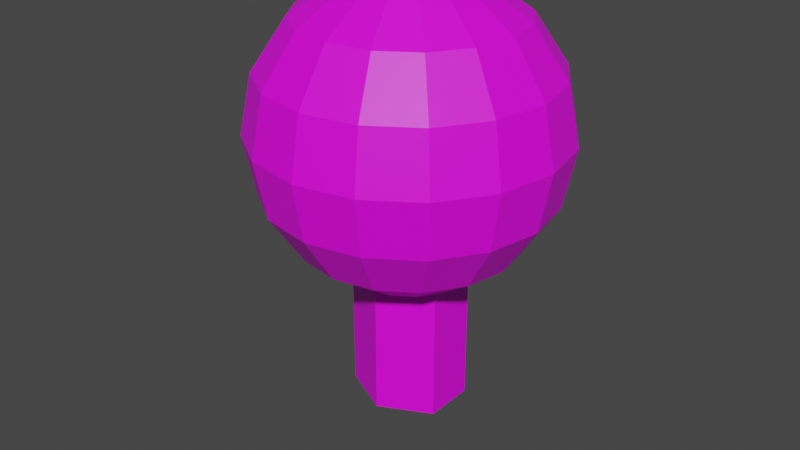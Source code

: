 # Source: the_eye.blend  (saved by Blender 3.0.42; exported with 4.5.12 LTS)
import bpy
from mathutils import Matrix  # noqa: F401  (used for matrix-valued properties, if any)

bpy.ops.wm.read_factory_settings(use_empty=True)
scene = bpy.context.scene
scene.name = 'Scene'

# ---- collections
col_collection = bpy.data.collections.new('Collection'); scene.collection.children.link(col_collection)
col_hidden = bpy.data.collections.new('hidden'); scene.collection.children.link(col_hidden)

# ---- images (referenced by path relative to the original .blend; pixels are not part of the script)
import os
ASSET_DIR = os.environ.get("B2B_ASSET_DIR", "")  # directory of the original .blend (textures are referenced by path, not embedded)
HERE = os.path.dirname(os.path.abspath(__file__))  # packed textures are extracted next to this script under _unpacked/

def load_image(name, relpath, width, height, colorspace="sRGB"):
    """Load a texture the original file referenced (path relative to the .blend, or extracted next to this script)."""
    p = next((c for c in (os.path.join(HERE, relpath), os.path.join(ASSET_DIR, relpath)) if relpath and os.path.exists(c)), "")
    if p:
        img = bpy.data.images.load(p, check_existing=True)
        img.name = name
    else:  # same state as the original file: an image datablock whose file is absent (Cycles renders it pink)
        img = bpy.data.images.new(name, width, height)
        img.source = "FILE"
        img.filepath = "//" + (relpath or name)
    img.colorspace_settings.name = colorspace
    return img
img_mat_stone_black_01_256x256_png = load_image('Mat_Stone_Black_01-256x256.png', 'Mat_Stone_Black_01-256x256.png', 1024, 1024, 'sRGB')
img_mat_marble_white_02_256x256_png = load_image('Mat_Marble_White_02-256x256.png', 'Mat_Marble_White_02-256x256.png', 1024, 1024, 'sRGB')
img_mat_stone_gray_01_256x256_png = load_image('Mat_Stone_Gray_01-256x256.png', 'Mat_Stone_Gray_01-256x256.png', 1024, 1024, 'sRGB')
img_212_jpg = load_image('212.jpg', '212.jpg', 1024, 1024, 'sRGB')
img_221_jpg = load_image('221.jpg', '221.jpg', 1024, 1024, 'sRGB')

# ---- materials (node trees are filled in below, after node groups)
mat_stem = bpy.data.materials.new('stem')
mat_stem.use_transparent_shadow = False
mat_eye_outside = bpy.data.materials.new('eye_outside')
mat_eye_outside.use_transparent_shadow = False
mat_eye_inside = bpy.data.materials.new('eye_inside')
mat_eye_inside.use_transparent_shadow = False
mat_eye_floor = bpy.data.materials.new('eye_floor')
mat_eye_floor.use_transparent_shadow = False
mat_stem_inside = bpy.data.materials.new('stem_inside')
mat_stem_inside.use_transparent_shadow = False

# ---- material node trees
mat_stem.use_nodes = True; mat_stem.node_tree.nodes.clear()
_N = mat_stem.node_tree.nodes; _L = mat_stem.node_tree.links
n0 = _N.new('ShaderNodeBsdfPrincipled'); n0.name = 'Principled BSDF'; n0.location = (10, 300)
n0.distribution = 'GGX'
n0.subsurface_method = 'RANDOM_WALK_SKIN'
n0.inputs[3].default_value = 1.45
n0.inputs[27].default_value = (0.0, 0.0, 0.0, 1.0)
n0.inputs[28].default_value = 1.0
n1 = _N.new('ShaderNodeOutputMaterial'); n1.name = 'Material Output'; n1.location = (300, 300)
n2 = _N.new('ShaderNodeTexImage'); n2.name = 'Image Texture'; n2.location = (-643, 176)
n2.image = img_mat_stone_black_01_256x256_png
_L.new(n0.outputs[0], n1.inputs[0])
_L.new(n2.outputs[0], n0.inputs[0])
n1.is_active_output = True
mat_eye_outside.use_nodes = True; mat_eye_outside.node_tree.nodes.clear()
_N = mat_eye_outside.node_tree.nodes; _L = mat_eye_outside.node_tree.links
n0 = _N.new('ShaderNodeBsdfPrincipled'); n0.name = 'Principled BSDF'; n0.location = (10, 300)
n0.distribution = 'GGX'
n0.subsurface_method = 'RANDOM_WALK_SKIN'
n0.inputs[3].default_value = 1.45
n0.inputs[27].default_value = (0.0, 0.0, 0.0, 1.0)
n0.inputs[28].default_value = 1.0
n1 = _N.new('ShaderNodeOutputMaterial'); n1.name = 'Material Output'; n1.location = (300, 300)
n2 = _N.new('ShaderNodeTexImage'); n2.name = 'Image Texture'; n2.location = (-322, 307)
n2.image = img_mat_marble_white_02_256x256_png
_L.new(n0.outputs[0], n1.inputs[0])
_L.new(n2.outputs[0], n0.inputs[0])
n1.is_active_output = True
mat_eye_inside.use_nodes = True; mat_eye_inside.node_tree.nodes.clear()
_N = mat_eye_inside.node_tree.nodes; _L = mat_eye_inside.node_tree.links
n0 = _N.new('ShaderNodeBsdfPrincipled'); n0.name = 'Principled BSDF'; n0.location = (10, 300)
n0.distribution = 'GGX'
n0.subsurface_method = 'RANDOM_WALK_SKIN'
n0.inputs[3].default_value = 1.45
n0.inputs[27].default_value = (0.0, 0.0, 0.0, 1.0)
n0.inputs[28].default_value = 1.0
n1 = _N.new('ShaderNodeOutputMaterial'); n1.name = 'Material Output'; n1.location = (300, 300)
n2 = _N.new('ShaderNodeTexImage'); n2.name = 'Image Texture'; n2.location = (-395, 307)
n2.image = img_mat_stone_gray_01_256x256_png
_L.new(n0.outputs[0], n1.inputs[0])
_L.new(n2.outputs[0], n0.inputs[0])
n1.is_active_output = True
mat_eye_floor.use_nodes = True; mat_eye_floor.node_tree.nodes.clear()
_N = mat_eye_floor.node_tree.nodes; _L = mat_eye_floor.node_tree.links
n0 = _N.new('ShaderNodeBsdfPrincipled'); n0.name = 'Principled BSDF'; n0.location = (10, 300)
n0.distribution = 'GGX'
n0.subsurface_method = 'RANDOM_WALK_SKIN'
n0.inputs[3].default_value = 1.45
n0.inputs[27].default_value = (0.0, 0.0, 0.0, 1.0)
n0.inputs[28].default_value = 1.0
n1 = _N.new('ShaderNodeOutputMaterial'); n1.name = 'Material Output'; n1.location = (300, 300)
n2 = _N.new('ShaderNodeTexImage'); n2.name = 'Image Texture'; n2.location = (-611, 363)
n2.image = img_212_jpg
_L.new(n0.outputs[0], n1.inputs[0])
_L.new(n2.outputs[0], n0.inputs[0])
n1.is_active_output = True
mat_stem_inside.use_nodes = True; mat_stem_inside.node_tree.nodes.clear()
_N = mat_stem_inside.node_tree.nodes; _L = mat_stem_inside.node_tree.links
n0 = _N.new('ShaderNodeBsdfPrincipled'); n0.name = 'Principled BSDF'; n0.location = (10, 300)
n0.distribution = 'GGX'
n0.subsurface_method = 'RANDOM_WALK_SKIN'
n0.inputs[3].default_value = 1.45
n0.inputs[27].default_value = (0.0, 0.0, 0.0, 1.0)
n0.inputs[28].default_value = 1.0
n1 = _N.new('ShaderNodeOutputMaterial'); n1.name = 'Material Output'; n1.location = (300, 300)
n2 = _N.new('ShaderNodeTexImage'); n2.name = 'Image Texture'; n2.location = (-692, 422)
n2.image = img_221_jpg
_L.new(n0.outputs[0], n1.inputs[0])
_L.new(n2.outputs[0], n0.inputs[0])
n1.is_active_output = True

# ---- world
world_world = bpy.data.worlds.new('World'); scene.world = world_world
world_world.use_nodes = True; world_world.node_tree.nodes.clear()
_N = world_world.node_tree.nodes; _L = world_world.node_tree.links
n0 = _N.new('ShaderNodeOutputWorld'); n0.name = 'World Output'; n0.location = (300, 300)
n1 = _N.new('ShaderNodeBackground'); n1.name = 'Background'; n1.location = (10, 300)
n1.inputs[0].default_value = (0.05088, 0.05088, 0.05088, 1.0)
_L.new(n1.outputs[0], n0.inputs[0])
n0.is_active_output = True
world_world.color = (0.05088, 0.05088, 0.05088)
world_world.use_sun_shadow = False
world_world.sun_shadow_jitter_overblur = 0.0

# ---- meshes
me_sphere = bpy.data.meshes.new('Sphere')
me_sphere.from_pydata([(0.0, 0.3333, -1.816), (0.0, 0.7071, 0.7071), (0.0, 0.3827, -0.9239), (0.3333, 0.1667, -1.816), (0.1464, 0.3536, 0.9239), (0.2706, 0.6533, 0.7071), (0.2706, 0.6533, -0.7071), (0.3333, -0.1667, -1.816), (0.1464, 0.3536, -0.9239), (-3.365e-08, -0.3333, -1.816), (0.2706, 0.2706, 0.9239), (0.5, 0.5, 0.7071), (-0.3333, -0.1667, -1.816), (0.6533, 0.6533, 0.3827), (0.7071, 0.7071, -4.371e-08), (-0.3333, 0.1667, -1.816), (0.6533, 0.6533, -0.3827), (0.5, 0.5, -0.7071), (0.2706, 0.2706, -0.9239), (0.3536, 0.1464, 0.9239), (0.6533, 0.2706, 0.7071), (0.8536, 0.3536, 0.3827), (0.9239, 0.3827, -4.371e-08), (0.8536, 0.3536, -0.3827), (0.6533, 0.2706, -0.7071), (0.3536, 0.1464, -0.9239), (0.3827, -9.606e-08, 0.9239), (0.7071, -1.855e-07, 0.7071), (0.9239, -2.153e-07, 0.3827), (1.0, -2.451e-07, -4.371e-08), (0.9239, -2.153e-07, -0.3827), (0.7071, -1.855e-07, -0.7071), (0.3827, -1.259e-07, -0.9239), (0.3536, -0.1464, 0.9239), (0.6533, -0.2706, 0.7071), (0.8536, -0.3536, 0.3827), (0.9239, -0.3827, -4.371e-08), (0.8536, -0.3536, -0.3827), (0.6533, -0.2706, -0.7071), (0.3536, -0.1464, -0.9239), (0.2706, -0.2706, 0.9239), (0.5, -0.5, 0.7071), (0.6533, -0.6533, 0.3827), (0.7071, -0.7071, -4.371e-08), (0.6533, -0.6533, -0.3827), (0.5, -0.5, -0.7071), (0.2706, -0.2706, -0.9239), (0.1464, -0.3536, 0.9239), (0.2706, -0.6533, 0.7071), (0.3536, -0.8536, 0.3827), (0.3827, -0.9239, -4.371e-08), (0.3536, -0.8536, -0.3827), (0.2706, -0.6533, -0.7071), (0.1464, -0.3536, -0.9239), (-3.553e-14, -1.748e-07, 1.0), (-7.085e-08, -0.3827, 0.9239), (-8.575e-08, -0.7071, 0.7071), (-2.646e-07, -0.9239, 0.3827), (-2.944e-07, -1.0, -4.371e-08), (-2.646e-07, -0.9239, -0.3827), (-8.575e-08, -0.7071, -0.7071), (-8.575e-08, -0.3827, -0.9239), (-0.1464, -0.3536, 0.9239), (-0.2706, -0.6533, 0.7071), (-0.3536, -0.8536, 0.3827), (-0.3827, -0.9239, -4.371e-08), (-0.3536, -0.8536, -0.3827), (-0.2706, -0.6533, -0.7071), (-0.1464, -0.3536, -0.9239), (-0.2706, -0.2706, 0.9239), (-0.5, -0.5, 0.7071), (-0.6533, -0.6533, 0.3827), (-0.7071, -0.7071, -4.371e-08), (-0.6533, -0.6533, -0.3827), (-0.5, -0.5, -0.7071), (-0.2706, -0.2706, -0.9239), (-0.3536, -0.1464, 0.9239), (-0.6533, -0.2706, 0.7071), (-0.8536, -0.3536, 0.3827), (-0.9239, -0.3827, -4.371e-08), (-0.8536, -0.3536, -0.3827), (-0.6533, -0.2706, -0.7071), (-0.3536, -0.1464, -0.9239), (-0.3827, 5.295e-08, 0.9239), (-0.7071, 8.275e-08, 0.7071), (-0.9239, 2.616e-07, 0.3827), (-1.0, 3.51e-07, -4.371e-08), (-0.9239, 2.616e-07, -0.3827), (-0.7071, 8.275e-08, -0.7071), (-0.3827, 6.785e-08, -0.9239), (-0.3536, 0.1464, 0.9239), (-0.6533, 0.2706, 0.7071), (-0.8536, 0.3536, 0.3827), (-0.9239, 0.3827, -4.371e-08), (-0.8536, 0.3536, -0.3827), (-0.6533, 0.2706, -0.7071), (-0.3536, 0.1464, -0.9239), (-0.2706, 0.2706, 0.9239), (-0.5, 0.5, 0.7071), (-0.6533, 0.6533, 0.3827), (-0.7071, 0.7071, -4.371e-08), (-0.6533, 0.6533, -0.3827), (-0.5, 0.5, -0.7071), (-0.2706, 0.2706, -0.9239), (-0.1464, 0.3536, 0.9239), (-0.2706, 0.6533, 0.7071), (-0.2706, 0.6533, -0.7071), (-0.1464, 0.3536, -0.9239), (2.123e-07, 0.3827, 0.9239), (3.017e-07, 0.7071, -0.7071), (0.0, 0.6352, 0.6376), (0.131, 0.3163, 0.8324), (0.2431, 0.5869, 0.6376), (0.2431, 0.5869, -0.6376), (0.2421, 0.2421, 0.8324), (0.4492, 0.4492, 0.6376), (0.5877, 0.5877, 0.3452), (0.6364, 0.6364, -4.371e-08), (0.5877, 0.5877, -0.3452), (0.4492, 0.4492, -0.6376), (0.3163, 0.131, 0.8324), (0.5869, 0.2431, 0.6376), (0.7679, 0.3181, 0.3452), (0.8315, 0.3444, -4.371e-08), (0.7679, 0.3181, -0.3452), (0.5869, 0.2431, -0.6376), (0.3424, -9.606e-08, 0.8324), (0.6352, -1.855e-07, 0.6376), (0.8312, -2.153e-07, 0.3452), (0.9, -2.451e-07, -4.371e-08), (0.8312, -2.153e-07, -0.3452), (0.6352, -1.855e-07, -0.6376), (0.3163, -0.131, 0.8324), (0.5869, -0.2431, 0.6376), (0.7679, -0.3181, 0.3452), (0.8315, -0.3444, -4.371e-08), (0.7679, -0.3181, -0.3452), (0.5869, -0.2431, -0.6376), (0.2421, -0.2421, 0.8324), (0.4492, -0.4492, 0.6376), (0.5877, -0.5877, 0.3452), (0.6364, -0.6364, -4.371e-08), (0.5877, -0.5877, -0.3452), (0.4492, -0.4492, -0.6376), (0.131, -0.3163, 0.8324), (0.2431, -0.5869, 0.6376), (0.3181, -0.7679, 0.3452), (0.3444, -0.8315, -4.371e-08), (0.3181, -0.7679, -0.3452), (0.2431, -0.5869, -0.6376), (-3.553e-14, -1.748e-07, 0.9), (-7.085e-08, -0.3424, 0.8324), (-8.575e-08, -0.6352, 0.6376), (-2.646e-07, -0.8312, 0.3452), (-2.944e-07, -0.9, -4.371e-08), (-2.646e-07, -0.8312, -0.3452), (-8.575e-08, -0.6352, -0.6376), (-0.131, -0.3163, 0.8324), (-0.2431, -0.5869, 0.6376), (-0.3181, -0.7679, 0.3452), (-0.3444, -0.8315, -4.371e-08), (-0.3181, -0.7679, -0.3452), (-0.2431, -0.5869, -0.6376), (-0.2421, -0.2421, 0.8324), (-0.4492, -0.4492, 0.6376), (-0.5877, -0.5877, 0.3452), (-0.6364, -0.6364, -4.371e-08), (-0.5877, -0.5877, -0.3452), (-0.4492, -0.4492, -0.6376), (-0.3163, -0.131, 0.8324), (-0.5869, -0.2431, 0.6376), (-0.7679, -0.3181, 0.3452), (-0.8315, -0.3444, -4.371e-08), (-0.7679, -0.3181, -0.3452), (-0.5869, -0.2431, -0.6376), (-0.3424, 5.295e-08, 0.8324), (-0.6352, 8.275e-08, 0.6376), (-0.8312, 2.616e-07, 0.3452), (-0.9, 3.51e-07, -4.371e-08), (-0.8312, 2.616e-07, -0.3452), (-0.6352, 8.275e-08, -0.6376), (-0.3163, 0.131, 0.8324), (-0.5869, 0.2431, 0.6376), (-0.7679, 0.3181, 0.3452), (-0.8315, 0.3444, -4.371e-08), (-0.7679, 0.3181, -0.3452), (-0.5869, 0.2431, -0.6376), (-0.2421, 0.2421, 0.8324), (-0.4492, 0.4492, 0.6376), (-0.5877, 0.5877, 0.3452), (-0.6364, 0.6364, -4.371e-08), (-0.5877, 0.5877, -0.3452), (-0.4492, 0.4492, -0.6376), (-0.131, 0.3163, 0.8324), (-0.2431, 0.5869, 0.6376), (-0.2431, 0.5869, -0.6376), (2.123e-07, 0.3424, 0.8324), (3.017e-07, 0.6352, -0.6376), (0.2677, 0.6463, -0.5416), (0.0, 0.7972, 0.5723), (0.464, 0.6704, -0.3452), (0.3285, 0.793, 0.4808), (0.5723, 0.6235, 0.237), (0.237, 0.7501, 0.5723), (0.5723, 0.6793, -4.371e-08), (1.763e-07, 0.7972, -0.5723), (0.464, 0.6704, 0.3452), (0.237, 0.7501, -0.5723), (0.3285, 0.793, -0.4808), (0.5723, 0.6235, -0.237), (0.4266, 0.8047, 0.3827), (0.4266, 0.8047, -0.3827), (-0.464, 0.6704, -0.3452), (-0.5723, 0.6235, -0.237), (-0.5723, 0.6793, -4.371e-08), (0.5723, 0.7416, 0.237), (0.5723, 0.7972, -4.371e-08), (-0.2677, 0.6463, 0.5416), (-0.464, 0.6704, 0.3452), (-0.2677, 0.6463, -0.5416), (0.5723, 0.7416, -0.237), (-0.5723, 0.6235, 0.237), (-0.5723, 0.7416, -0.237), (-0.5723, 0.7972, -4.371e-08), (-0.4266, 0.8047, -0.3827), (0.0, 0.679, 0.5723), (-0.237, 0.6319, 0.5723), (-0.3285, 0.793, 0.4808), (-0.4266, 0.8047, 0.3827), (2.343e-07, 0.679, -0.5723), (-0.3285, 0.793, -0.4808), (-0.237, 0.6319, -0.5723), (-0.5723, 0.7416, 0.237), (0.237, 0.6319, 0.5723), (0.2677, 0.6463, 0.5416), (-0.237, 0.7501, 0.5723), (-0.237, 0.7501, -0.5723), (0.237, 0.6319, -0.5723), (0.0, 0.3333, -0.9337), (0.1144, 0.2761, -0.9405), (0.2222, 0.2222, -0.9375), (0.3333, 0.1667, -0.925), (0.3333, 0.1381, -0.9282), (0.3333, -1.209e-07, -0.9337), (0.3333, -0.1381, -0.9282), (0.3333, -0.1667, -0.925), (0.2222, -0.2222, -0.9375), (0.1144, -0.2761, -0.9405), (-7.47e-08, -0.3333, -0.9337), (-3.365e-08, -0.3333, -0.9337), (-0.1144, -0.2761, -0.9405), (-0.2222, -0.2222, -0.9375), (-0.3333, -0.1667, -0.925), (-0.3333, -0.1381, -0.9282), (-0.3333, 4.783e-08, -0.9337), (-0.3333, 0.1381, -0.9282), (-0.3333, 0.1667, -0.925), (-0.2222, 0.2222, -0.9375), (-0.1144, 0.2761, -0.9405), (-0.2605, 0.1303, -1.816), (-0.2605, -0.1303, -0.6376), (-0.2605, 0.1303, -0.6376), (0.08939, -0.2158, -0.6376), (-2.63e-08, -0.2605, -0.6376), (-0.08939, 0.2158, -0.6376), (0.2605, 0.1303, -1.816), (-2.63e-08, -0.2605, -1.816), (0.0, 0.2605, -0.6376), (0.2605, 0.1303, -0.6376), (0.2605, -0.1303, -0.6376), (-0.2605, -0.1303, -1.816), (0.2605, -0.1303, -1.816), (0.0, 0.2605, -1.816)], [], [(2, 109, 6, 8), (203, 199, 1, 5, 201), (108, 54, 4), (8, 239, 238, 2), (207, 208, 6, 109, 205), (1, 108, 4, 5), (210, 201, 5, 11, 13), (4, 54, 10), (240, 239, 8, 18), (208, 211, 16, 17, 6), (215, 210, 13, 14, 216), (5, 4, 10, 11), (8, 6, 17, 18), (220, 216, 14, 16, 211), (18, 25, 242, 241, 240), (17, 16, 23, 24), (14, 13, 21, 22), (11, 10, 19, 20), (18, 17, 24, 25), (16, 14, 22, 23), (13, 11, 20, 21), (10, 54, 19), (20, 19, 26, 27), (25, 24, 31, 32), (23, 22, 29, 30), (21, 20, 27, 28), (19, 54, 26), (25, 32, 243, 242), (24, 23, 30, 31), (22, 21, 28, 29), (32, 31, 38, 39), (30, 29, 36, 37), (28, 27, 34, 35), (26, 54, 33), (32, 39, 244, 243), (31, 30, 37, 38), (29, 28, 35, 36), (27, 26, 33, 34), (33, 54, 40), (245, 244, 39, 46, 246), (38, 37, 44, 45), (36, 35, 42, 43), (34, 33, 40, 41), (39, 38, 45, 46), (37, 36, 43, 44), (35, 34, 41, 42), (45, 44, 51, 52), (43, 42, 49, 50), (41, 40, 47, 48), (46, 45, 52, 53), (44, 43, 50, 51), (42, 41, 48, 49), (40, 54, 47), (246, 46, 53, 247), (53, 52, 60, 61), (51, 50, 58, 59), (49, 48, 56, 57), (47, 54, 55), (247, 53, 61, 248, 249), (52, 51, 59, 60), (50, 49, 57, 58), (48, 47, 55, 56), (59, 58, 65, 66), (57, 56, 63, 64), (55, 54, 62), (61, 68, 250, 248), (60, 59, 66, 67), (58, 57, 64, 65), (56, 55, 62, 63), (61, 60, 67, 68), (68, 75, 251, 250), (67, 66, 73, 74), (65, 64, 71, 72), (63, 62, 69, 70), (68, 67, 74, 75), (66, 65, 72, 73), (64, 63, 70, 71), (62, 54, 69), (72, 71, 78, 79), (70, 69, 76, 77), (75, 74, 81, 82), (73, 72, 79, 80), (71, 70, 77, 78), (69, 54, 76), (252, 251, 75, 82, 253), (74, 73, 80, 81), (82, 81, 88, 89), (80, 79, 86, 87), (78, 77, 84, 85), (76, 54, 83), (89, 254, 253, 82), (81, 80, 87, 88), (79, 78, 85, 86), (77, 76, 83, 84), (85, 84, 91, 92), (83, 54, 90), (254, 89, 96, 255), (88, 87, 94, 95), (86, 85, 92, 93), (84, 83, 90, 91), (89, 88, 95, 96), (87, 86, 93, 94), (256, 255, 96, 103, 257), (95, 94, 101, 102), (93, 92, 99, 100), (91, 90, 97, 98), (96, 95, 102, 103), (94, 93, 100, 101), (92, 91, 98, 99), (90, 54, 97), (98, 97, 104, 105), (103, 102, 106, 107), (222, 224, 101, 100, 223), (227, 228, 99, 98, 105), (97, 54, 104), (103, 107, 258, 257), (224, 230, 106, 102, 101), (232, 223, 100, 99, 228), (107, 106, 109, 2), (235, 227, 105, 1, 199), (104, 54, 108), (107, 2, 238, 258), (236, 205, 109, 106, 230), (105, 104, 108, 1), (233, 234, 112, 110, 225), (196, 111, 150), (237, 229, 197, 113, 198), (110, 112, 111, 196), (206, 116, 115, 112, 234), (111, 114, 150), (198, 113, 119, 118, 200), (202, 204, 117, 116, 206), (112, 115, 114, 111), (209, 200, 118, 117, 204), (119, 125, 124, 118), (117, 123, 122, 116), (115, 121, 120, 114), (118, 124, 123, 117), (116, 122, 121, 115), (114, 120, 150), (121, 127, 126, 120), (124, 130, 129, 123), (122, 128, 127, 121), (120, 126, 150), (125, 131, 130, 124), (123, 129, 128, 122), (130, 136, 135, 129), (128, 134, 133, 127), (126, 132, 150), (131, 137, 136, 130), (129, 135, 134, 128), (127, 133, 132, 126), (132, 138, 150), (137, 143, 142, 136), (135, 141, 140, 134), (133, 139, 138, 132), (136, 142, 141, 135), (134, 140, 139, 133), (143, 149, 148, 142), (141, 147, 146, 140), (139, 145, 144, 138), (142, 148, 147, 141), (140, 146, 145, 139), (138, 144, 150), (148, 155, 154, 147), (146, 153, 152, 145), (144, 151, 150), (149, 156, 155, 148), (147, 154, 153, 146), (145, 152, 151, 144), (155, 161, 160, 154), (153, 159, 158, 152), (151, 157, 150), (156, 162, 161, 155), (154, 160, 159, 153), (152, 158, 157, 151), (162, 168, 167, 161), (160, 166, 165, 159), (158, 164, 163, 157), (161, 167, 166, 160), (159, 165, 164, 158), (157, 163, 150), (166, 172, 171, 165), (164, 170, 169, 163), (167, 173, 172, 166), (165, 171, 170, 164), (163, 169, 150), (168, 174, 173, 167), (173, 179, 178, 172), (171, 177, 176, 170), (169, 175, 150), (174, 180, 179, 173), (172, 178, 177, 171), (170, 176, 175, 169), (177, 183, 182, 176), (175, 181, 150), (180, 186, 185, 179), (178, 184, 183, 177), (176, 182, 181, 175), (179, 185, 184, 178), (186, 192, 191, 185), (184, 190, 189, 183), (182, 188, 187, 181), (185, 191, 190, 184), (183, 189, 188, 182), (181, 187, 150), (188, 194, 193, 187), (213, 214, 190, 191, 212), (217, 194, 188, 189, 218), (187, 193, 150), (212, 191, 192, 195, 219), (221, 218, 189, 190, 214), (226, 225, 110, 194, 217), (193, 196, 150), (195, 174, 149, 262, 263, 260, 261, 264), (231, 219, 195, 197, 229), (194, 110, 196, 193), (119, 113, 125), (113, 197, 195), (192, 186, 195), (186, 180, 174), (174, 168, 162), (162, 156, 149), (149, 143, 137), (137, 131, 125), (113, 195, 125), (186, 174, 195), (174, 162, 149), (149, 137, 125), (149, 125, 195, 264, 267, 268, 269, 262), (234, 233, 203, 201, 210, 215, 202, 206), (220, 209, 204, 202, 215, 216), (207, 237, 198, 200, 209, 220, 211, 208), (236, 231, 229, 237, 207, 205), (224, 222, 213, 212, 219, 231, 236, 230), (223, 232, 221, 214, 213, 222), (227, 235, 226, 217, 218, 221, 232, 228), (226, 235, 199, 203, 233, 225), (0, 238, 239, 240, 241, 3), (244, 245, 7, 3, 241, 242, 243), (247, 249, 9, 7, 245, 246), (252, 12, 9, 249, 248, 250, 251), (256, 15, 12, 252, 253, 254, 255), (15, 256, 257, 258, 238, 0), (9, 12, 15, 0, 272, 259, 270, 266), (272, 0, 3, 7, 9, 266, 271, 265), (265, 268, 267, 272), (265, 271, 269, 268), (263, 262, 269, 271, 266), (260, 263, 266, 270), (259, 261, 260, 270), (261, 259, 272, 267, 264)])
me_sphere.polygons.foreach_set('material_index', [1, 1, 1, 1, 1, 1, 1, 1, 1, 1, 1, 1, 1, 1, 1, 1, 1, 1, 1, 1, 1, 1, 1, 1, 1, 1, 1, 1, 1, 1, 1, 1, 1, 1, 1, 1, 1, 1, 1, 1, 1, 1, 1, 1, 1, 1, 1, 1, 1, 1, 1, 1, 1, 1, 1, 1, 1, 1, 1, 1, 1, 1, 1, 1, 1, 1, 1, 1, 1, 1, 1, 1, 1, 1, 1, 1, 1, 1, 1, 1, 1, 1, 1, 1, 1, 1, 1, 1, 1, 1, 1, 1, 1, 1, 1, 1, 1, 1, 1, 1, 1, 1, 1, 1, 1, 1, 1, 1, 1, 1, 1, 1, 1, 1, 1, 1, 1, 1, 1, 1, 1, 1, 1, 1, 2, 2, 1, 2, 2, 2, 2, 2, 2, 2, 2, 2, 2, 2, 2, 2, 2, 2, 2, 2, 2, 2, 2, 2, 2, 2, 2, 2, 2, 2, 2, 2, 2, 2, 2, 2, 2, 2, 2, 2, 2, 2, 2, 2, 2, 2, 2, 2, 2, 2, 2, 2, 2, 2, 2, 2, 2, 2, 2, 2, 2, 2, 2, 2, 2, 2, 2, 2, 2, 2, 2, 2, 2, 2, 2, 2, 2, 2, 2, 2, 2, 2, 2, 2, 2, 2, 2, 2, 2, 2, 3, 1, 2, 3, 3, 3, 3, 3, 3, 3, 3, 3, 3, 3, 3, 3, 1, 1, 1, 1, 1, 1, 1, 1, 0, 0, 0, 0, 0, 0, 1, 1, 4, 4, 4, 4, 4, 4])
_uv = me_sphere.uv_layers.new(name='UVMap')
_uv.uv.foreach_set('vector', [0.5592, 0.1243, 0.6118, 0.0634, 0.6548, 0.1128, 0.5824, 0.151, 0.3829, 0.4332, 0.3441, 0.4184, 0.3672, 0.3879, 0.4115, 0.4048, 0.3822, 0.4595, 0.7796, 0.4773, 0.8275, 0.553, 0.7546, 0.5024, 0.5824, 0.151, 0.5648, 0.1609, 0.5518, 0.1336, 0.5592, 0.1243, 0.6661, 0.08988, 0.6919, 0.0952, 0.6548, 0.1128, 0.6118, 0.0634, 0.6285, 0.04663, 0.7435, 0.4131, 0.7796, 0.4773, 0.7546, 0.5024, 0.6974, 0.4595, 0.3883, 0.488, 0.3822, 0.4595, 0.4115, 0.4048, 0.4706, 0.4197, 0.4466, 0.5027, 0.7546, 0.5024, 0.8275, 0.553, 0.7411, 0.5352, 0.5773, 0.1867, 0.5648, 0.1609, 0.5824, 0.151, 0.5937, 0.1846, 0.3457, 0.6807, 0.3592, 0.664, 0.4176, 0.6788, 0.4169, 0.7449, 0.3578, 0.73, 0.4134, 0.5308, 0.3883, 0.488, 0.4466, 0.5027, 0.428, 0.5937, 0.3933, 0.585, 0.6974, 0.4595, 0.7546, 0.5024, 0.7411, 0.5352, 0.6724, 0.5202, 0.5824, 0.151, 0.6548, 0.1128, 0.6757, 0.175, 0.5937, 0.1846, 0.3954, 0.6398, 0.3933, 0.585, 0.428, 0.5937, 0.4176, 0.6788, 0.3592, 0.664, 0.5937, 0.1846, 0.5914, 0.2201, 0.5863, 0.2187, 0.5905, 0.2134, 0.5773, 0.1867, 0.4169, 0.7449, 0.4176, 0.6788, 0.5022, 0.6927, 0.4816, 0.7556, 0.428, 0.5937, 0.4466, 0.5027, 0.5313, 0.5167, 0.5197, 0.6088, 0.6724, 0.5202, 0.7411, 0.5352, 0.7411, 0.5708, 0.6724, 0.5859, 0.5937, 0.1846, 0.6757, 0.175, 0.6714, 0.2405, 0.5914, 0.2201, 0.4176, 0.6788, 0.428, 0.5937, 0.5197, 0.6088, 0.5022, 0.6927, 0.4466, 0.5027, 0.4706, 0.4197, 0.5354, 0.4304, 0.5313, 0.5167, 0.7411, 0.5352, 0.8275, 0.553, 0.7411, 0.5708, 0.6724, 0.5859, 0.7411, 0.5708, 0.7546, 0.6036, 0.6974, 0.6465, 0.5914, 0.2201, 0.6714, 0.2405, 0.6425, 0.2994, 0.5757, 0.252, 0.5022, 0.6927, 0.5197, 0.6088, 0.6055, 0.6157, 0.5815, 0.6991, 0.5313, 0.5167, 0.5354, 0.4304, 0.596, 0.4352, 0.6106, 0.5231, 0.7411, 0.5708, 0.8275, 0.553, 0.7546, 0.6036, 0.5914, 0.2201, 0.5757, 0.252, 0.5662, 0.2448, 0.5863, 0.2187, 0.4816, 0.7556, 0.5022, 0.6927, 0.5815, 0.6991, 0.5423, 0.7605, 0.5197, 0.6088, 0.5313, 0.5167, 0.6106, 0.5231, 0.6055, 0.6157, 0.5757, 0.252, 0.6425, 0.2994, 0.5934, 0.3427, 0.5492, 0.2754, 0.5815, 0.6991, 0.6055, 0.6157, 0.6724, 0.6133, 0.6434, 0.6969, 0.6106, 0.5231, 0.596, 0.4352, 0.6434, 0.4335, 0.6724, 0.5209, 0.7546, 0.6036, 0.8275, 0.553, 0.7796, 0.6288, 0.5757, 0.252, 0.5492, 0.2754, 0.5465, 0.2709, 0.5662, 0.2448, 0.6425, 0.2994, 0.6919, 0.3314, 0.6278, 0.3879, 0.5934, 0.3427, 0.6055, 0.6157, 0.6106, 0.5231, 0.6724, 0.5209, 0.6724, 0.6133, 0.6974, 0.6465, 0.7546, 0.6036, 0.7796, 0.6288, 0.7435, 0.693, 0.7796, 0.6288, 0.8275, 0.553, 0.8121, 0.6424, 0.5424, 0.2763, 0.5465, 0.2709, 0.5492, 0.2754, 0.5157, 0.2868, 0.5133, 0.2707, 0.2976, 0.4079, 0.3253, 0.4738, 0.2477, 0.4621, 0.2382, 0.399, 0.3326, 0.5589, 0.3184, 0.6504, 0.2408, 0.6386, 0.2486, 0.5462, 0.7435, 0.693, 0.7796, 0.6288, 0.8121, 0.6424, 0.8036, 0.7181, 0.5492, 0.2754, 0.5934, 0.3427, 0.5316, 0.3638, 0.5157, 0.2868, 0.3253, 0.4738, 0.3326, 0.5589, 0.2486, 0.5462, 0.2477, 0.4621, 0.3184, 0.6504, 0.2849, 0.7342, 0.2254, 0.7252, 0.2408, 0.6386, 0.2382, 0.399, 0.2477, 0.4621, 0.162, 0.458, 0.1727, 0.3958, 0.2486, 0.5462, 0.2408, 0.6386, 0.1551, 0.6345, 0.1559, 0.5418, 0.8036, 0.7181, 0.8121, 0.6424, 0.8474, 0.6424, 0.8688, 0.7181, 0.5157, 0.2868, 0.5316, 0.3638, 0.4665, 0.3595, 0.4805, 0.2845, 0.2477, 0.4621, 0.2486, 0.5462, 0.1559, 0.5418, 0.162, 0.458, 0.2408, 0.6386, 0.2254, 0.7252, 0.1599, 0.7221, 0.1551, 0.6345, 0.8121, 0.6424, 0.8275, 0.553, 0.8474, 0.6424, 0.5133, 0.2707, 0.5157, 0.2868, 0.4805, 0.2845, 0.4852, 0.2652, 0.4805, 0.2845, 0.4665, 0.3595, 0.408, 0.3304, 0.4488, 0.2688, 0.162, 0.458, 0.1559, 0.5418, 0.06858, 0.5462, 0.08139, 0.4621, 0.1551, 0.6345, 0.1599, 0.7221, 0.09818, 0.7252, 0.07447, 0.6386, 0.8474, 0.6424, 0.8275, 0.553, 0.88, 0.6288, 0.4852, 0.2652, 0.4805, 0.2845, 0.4488, 0.2688, 0.4557, 0.2594, 0.4557, 0.2594, 0.1727, 0.3958, 0.162, 0.458, 0.08139, 0.4621, 0.111, 0.399, 0.1559, 0.5418, 0.1551, 0.6345, 0.07447, 0.6386, 0.06858, 0.5462, 0.8688, 0.7181, 0.8474, 0.6424, 0.88, 0.6288, 0.929, 0.693, 0.08142, 0.01506, 0.1727, 0.0, 0.1859, 0.06567, 0.09367, 0.07574, 0.07447, 0.6386, 0.09818, 0.7252, 0.04969, 0.7342, 0.01111, 0.6504, 0.88, 0.6288, 0.8275, 0.553, 0.9049, 0.6036, 0.4488, 0.2688, 0.4256, 0.2421, 0.4423, 0.2321, 0.4557, 0.2594, 0.0, 0.05797, 0.08142, 0.01506, 0.09367, 0.07574, 0.009381, 0.1044, 0.06858, 0.5462, 0.07447, 0.6386, 0.01111, 0.6504, 0.0, 0.5589, 0.929, 0.693, 0.88, 0.6288, 0.9049, 0.6036, 0.9751, 0.6465, 0.4488, 0.2688, 0.408, 0.3304, 0.365, 0.281, 0.4256, 0.2421, 0.4256, 0.2421, 0.4143, 0.2084, 0.4299, 0.2063, 0.4423, 0.2321, 0.009381, 0.1044, 0.09367, 0.07574, 0.1003, 0.155, 0.01446, 0.1651, 0.1859, 0.06567, 0.2721, 0.07574, 0.2787, 0.155, 0.1931, 0.1515, 0.9751, 0.6465, 0.9049, 0.6036, 0.9184, 0.5708, 1.0, 0.5859, 0.4256, 0.2421, 0.365, 0.281, 0.3441, 0.2189, 0.4143, 0.2084, 0.09367, 0.07574, 0.1859, 0.06567, 0.1931, 0.1515, 0.1003, 0.155, 0.2721, 0.07574, 0.3391, 0.1044, 0.3441, 0.1651, 0.2787, 0.155, 0.9049, 0.6036, 0.8275, 0.553, 0.9184, 0.5708, 0.1931, 0.1515, 0.2787, 0.155, 0.2787, 0.2408, 0.1931, 0.2443, 1.0, 0.5859, 0.9184, 0.5708, 0.9184, 0.5352, 1.0, 0.5202, 0.4143, 0.2084, 0.3441, 0.2189, 0.3485, 0.1533, 0.4166, 0.1729, 0.1003, 0.155, 0.1931, 0.1515, 0.1931, 0.2443, 0.1003, 0.2408, 0.2787, 0.155, 0.3441, 0.1651, 0.3441, 0.2307, 0.2787, 0.2408, 0.9184, 0.5708, 0.8275, 0.553, 0.9184, 0.5352, 0.4175, 0.1797, 0.4299, 0.2063, 0.4143, 0.2084, 0.4166, 0.1729, 0.4215, 0.1743, 0.01446, 0.1651, 0.1003, 0.155, 0.1003, 0.2408, 0.01446, 0.2307, 0.4166, 0.1729, 0.3485, 0.1533, 0.3774, 0.09444, 0.4323, 0.1411, 0.1003, 0.2408, 0.1931, 0.2443, 0.1859, 0.3301, 0.09367, 0.3201, 0.2787, 0.2408, 0.3441, 0.2307, 0.3391, 0.2914, 0.2721, 0.3201, 0.9184, 0.5352, 0.8275, 0.553, 0.9049, 0.5024, 0.4323, 0.1411, 0.4412, 0.1482, 0.4215, 0.1743, 0.4166, 0.1729, 0.01446, 0.2307, 0.1003, 0.2408, 0.09367, 0.3201, 0.009381, 0.2914, 0.1931, 0.2443, 0.2787, 0.2408, 0.2721, 0.3201, 0.1859, 0.3301, 1.0, 0.5202, 0.9184, 0.5352, 0.9049, 0.5024, 0.9751, 0.4595, 0.6919, 0.1398, 0.711, 0.04982, 0.7637, 0.04809, 0.7608, 0.1376, 0.9049, 0.5024, 0.8275, 0.553, 0.88, 0.4773, 0.4412, 0.1482, 0.4323, 0.1411, 0.4588, 0.1176, 0.4613, 0.1221, 0.009381, 0.2914, 0.09367, 0.3201, 0.08142, 0.3807, 0.0, 0.3378, 0.6994, 0.2316, 0.6919, 0.1398, 0.7608, 0.1376, 0.774, 0.2292, 0.9751, 0.4595, 0.9049, 0.5024, 0.88, 0.4773, 0.929, 0.4131, 0.4323, 0.1411, 0.3774, 0.09444, 0.4265, 0.05115, 0.4588, 0.1176, 0.09367, 0.3201, 0.1859, 0.3301, 0.1727, 0.3958, 0.08142, 0.3807, 0.4655, 0.1167, 0.4613, 0.1221, 0.4588, 0.1176, 0.4923, 0.1062, 0.494, 0.1223, 0.8381, 0.3648, 0.8011, 0.309, 0.8829, 0.2958, 0.9007, 0.3548, 0.774, 0.2292, 0.7608, 0.1376, 0.8426, 0.1244, 0.8625, 0.2149, 0.929, 0.4131, 0.88, 0.4773, 0.8474, 0.4637, 0.8688, 0.3879, 0.4588, 0.1176, 0.4265, 0.05115, 0.4883, 0.03005, 0.4923, 0.1062, 0.8011, 0.309, 0.774, 0.2292, 0.8625, 0.2149, 0.8829, 0.2958, 0.7608, 0.1376, 0.7637, 0.04809, 0.8263, 0.03802, 0.8426, 0.1244, 0.88, 0.4773, 0.8275, 0.553, 0.8474, 0.4637, 0.8688, 0.3879, 0.8474, 0.4637, 0.8121, 0.4637, 0.8036, 0.3879, 0.4923, 0.1062, 0.4883, 0.03005, 0.5533, 0.03435, 0.5275, 0.1085, 0.903, 0.2576, 0.9452, 0.2791, 0.8829, 0.2958, 0.8625, 0.2149, 0.8995, 0.205, 0.9142, 0.07777, 0.9049, 0.1077, 0.8426, 0.1244, 0.8263, 0.03802, 0.8893, 0.02113, 0.8474, 0.4637, 0.8275, 0.553, 0.8121, 0.4637, 0.4923, 0.1062, 0.5275, 0.1085, 0.5219, 0.1278, 0.494, 0.1223, 0.9452, 0.2791, 0.9648, 0.2932, 0.9637, 0.3379, 0.9007, 0.3548, 0.8829, 0.2958, 0.8781, 0.1514, 0.8995, 0.205, 0.8625, 0.2149, 0.8426, 0.1244, 0.9049, 0.1077, 0.5275, 0.1085, 0.5533, 0.03435, 0.6118, 0.0634, 0.5592, 0.1243, 0.9177, 0.04957, 0.9142, 0.07777, 0.8893, 0.02113, 0.9431, 0.0, 0.9648, 0.03106, 0.8121, 0.4637, 0.8275, 0.553, 0.7796, 0.4773, 0.5275, 0.1085, 0.5592, 0.1243, 0.5518, 0.1336, 0.5219, 0.1278, 0.5773, 0.02118, 0.6285, 0.04663, 0.6118, 0.0634, 0.5533, 0.03435, 0.5688, 0.0, 0.8036, 0.3879, 0.8121, 0.4637, 0.7796, 0.4773, 0.7435, 0.4131, 0.6928, 0.7221, 0.6875, 0.7089, 0.6875, 0.75, 0.75, 0.75, 0.75, 0.7221, 0.75, 0.875, 0.6875, 0.875, 0.7187, 1.0, 0.09403, 0.837, 0.09086, 0.7939, 0.1087, 0.791, 0.112, 0.8352, 0.08606, 0.8439, 0.75, 0.75, 0.6875, 0.75, 0.6875, 0.875, 0.75, 0.875, 0.6537, 0.625, 0.625, 0.625, 0.625, 0.75, 0.6875, 0.75, 0.6875, 0.7089, 0.6875, 0.875, 0.625, 0.875, 0.6562, 1.0, 0.6875, 0.2911, 0.6875, 0.25, 0.625, 0.25, 0.625, 0.375, 0.6537, 0.375, 0.6319, 0.5858, 0.6387, 0.5, 0.625, 0.5, 0.625, 0.625, 0.6537, 0.625, 0.6875, 0.75, 0.625, 0.75, 0.625, 0.875, 0.6875, 0.875, 0.6319, 0.4142, 0.6537, 0.375, 0.625, 0.375, 0.625, 0.5, 0.6387, 0.5, 0.625, 0.25, 0.5625, 0.25, 0.5625, 0.375, 0.625, 0.375, 0.625, 0.5, 0.5625, 0.5, 0.5625, 0.625, 0.625, 0.625, 0.625, 0.75, 0.5625, 0.75, 0.5625, 0.875, 0.625, 0.875, 0.625, 0.375, 0.5625, 0.375, 0.5625, 0.5, 0.625, 0.5, 0.625, 0.625, 0.5625, 0.625, 0.5625, 0.75, 0.625, 0.75, 0.625, 0.875, 0.5625, 0.875, 0.5937, 1.0, 0.5625, 0.75, 0.5, 0.75, 0.5, 0.875, 0.5625, 0.875, 0.5625, 0.375, 0.5, 0.375, 0.5, 0.5, 0.5625, 0.5, 0.5625, 0.625, 0.5, 0.625, 0.5, 0.75, 0.5625, 0.75, 0.5625, 0.875, 0.5, 0.875, 0.5312, 1.0, 0.5625, 0.25, 0.5, 0.25, 0.5, 0.375, 0.5625, 0.375, 0.5625, 0.5, 0.5, 0.5, 0.5, 0.625, 0.5625, 0.625, 0.5, 0.375, 0.4375, 0.375, 0.4375, 0.5, 0.5, 0.5, 0.5, 0.625, 0.4375, 0.625, 0.4375, 0.75, 0.5, 0.75, 0.5, 0.875, 0.4375, 0.875, 0.4687, 1.0, 0.5, 0.25, 0.4375, 0.25, 0.4375, 0.375, 0.5, 0.375, 0.5, 0.5, 0.4375, 0.5, 0.4375, 0.625, 0.5, 0.625, 0.5, 0.75, 0.4375, 0.75, 0.4375, 0.875, 0.5, 0.875, 0.4375, 0.875, 0.375, 0.875, 0.4062, 1.0, 0.4375, 0.25, 0.375, 0.25, 0.375, 0.375, 0.4375, 0.375, 0.4375, 0.5, 0.375, 0.5, 0.375, 0.625, 0.4375, 0.625, 0.4375, 0.75, 0.375, 0.75, 0.375, 0.875, 0.4375, 0.875, 0.4375, 0.375, 0.375, 0.375, 0.375, 0.5, 0.4375, 0.5, 0.4375, 0.625, 0.375, 0.625, 0.375, 0.75, 0.4375, 0.75, 0.375, 0.25, 0.3125, 0.25, 0.3125, 0.375, 0.375, 0.375, 0.375, 0.5, 0.3125, 0.5, 0.3125, 0.625, 0.375, 0.625, 0.375, 0.75, 0.3125, 0.75, 0.3125, 0.875, 0.375, 0.875, 0.375, 0.375, 0.3125, 0.375, 0.3125, 0.5, 0.375, 0.5, 0.375, 0.625, 0.3125, 0.625, 0.3125, 0.75, 0.375, 0.75, 0.375, 0.875, 0.3125, 0.875, 0.3437, 1.0, 0.3125, 0.375, 0.25, 0.375, 0.25, 0.5, 0.3125, 0.5, 0.3125, 0.625, 0.25, 0.625, 0.25, 0.75, 0.3125, 0.75, 0.3125, 0.875, 0.25, 0.875, 0.2812, 1.0, 0.3125, 0.25, 0.25, 0.25, 0.25, 0.375, 0.3125, 0.375, 0.3125, 0.5, 0.25, 0.5, 0.25, 0.625, 0.3125, 0.625, 0.3125, 0.75, 0.25, 0.75, 0.25, 0.875, 0.3125, 0.875, 0.25, 0.375, 0.1875, 0.375, 0.1875, 0.5, 0.25, 0.5, 0.25, 0.625, 0.1875, 0.625, 0.1875, 0.75, 0.25, 0.75, 0.25, 0.875, 0.1875, 0.875, 0.2188, 1.0, 0.25, 0.25, 0.1875, 0.25, 0.1875, 0.375, 0.25, 0.375, 0.25, 0.5, 0.1875, 0.5, 0.1875, 0.625, 0.25, 0.625, 0.25, 0.75, 0.1875, 0.75, 0.1875, 0.875, 0.25, 0.875, 0.1875, 0.25, 0.125, 0.25, 0.125, 0.375, 0.1875, 0.375, 0.1875, 0.5, 0.125, 0.5, 0.125, 0.625, 0.1875, 0.625, 0.1875, 0.75, 0.125, 0.75, 0.125, 0.875, 0.1875, 0.875, 0.1875, 0.375, 0.125, 0.375, 0.125, 0.5, 0.1875, 0.5, 0.1875, 0.625, 0.125, 0.625, 0.125, 0.75, 0.1875, 0.75, 0.1875, 0.875, 0.125, 0.875, 0.1563, 1.0, 0.125, 0.5, 0.0625, 0.5, 0.0625, 0.625, 0.125, 0.625, 0.125, 0.75, 0.0625, 0.75, 0.0625, 0.875, 0.125, 0.875, 0.125, 0.375, 0.0625, 0.375, 0.0625, 0.5, 0.125, 0.5, 0.125, 0.625, 0.0625, 0.625, 0.0625, 0.75, 0.125, 0.75, 0.125, 0.875, 0.0625, 0.875, 0.09375, 1.0, 0.125, 0.25, 0.0625, 0.25, 0.0625, 0.375, 0.125, 0.375, 0.0625, 0.375, 0.0, 0.375, 0.0, 0.5, 0.0625, 0.5, 0.0625, 0.625, 0.0, 0.625, 0.0, 0.75, 0.0625, 0.75, 0.0625, 0.875, 0.0, 0.875, 0.03125, 1.0, 0.0625, 0.25, 0.0, 0.25, 0.0, 0.375, 0.0625, 0.375, 0.0625, 0.5, 0.0, 0.5, 0.0, 0.625, 0.0625, 0.625, 0.0625, 0.75, 0.0, 0.75, 0.0, 0.875, 0.0625, 0.875, 1.0, 0.625, 0.9375, 0.625, 0.9375, 0.75, 1.0, 0.75, 1.0, 0.875, 0.9375, 0.875, 0.9688, 1.0, 1.0, 0.25, 0.9375, 0.25, 0.9375, 0.375, 1.0, 0.375, 1.0, 0.5, 0.9375, 0.5, 0.9375, 0.625, 1.0, 0.625, 1.0, 0.75, 0.9375, 0.75, 0.9375, 0.875, 1.0, 0.875, 1.0, 0.375, 0.9375, 0.375, 0.9375, 0.5, 1.0, 0.5, 0.9375, 0.25, 0.875, 0.25, 0.875, 0.375, 0.9375, 0.375, 0.9375, 0.5, 0.875, 0.5, 0.875, 0.625, 0.9375, 0.625, 0.9375, 0.75, 0.875, 0.75, 0.875, 0.875, 0.9375, 0.875, 0.9375, 0.375, 0.875, 0.375, 0.875, 0.5, 0.9375, 0.5, 0.9375, 0.625, 0.875, 0.625, 0.875, 0.75, 0.9375, 0.75, 0.9375, 0.875, 0.875, 0.875, 0.9062, 1.0, 0.875, 0.75, 0.8125, 0.75, 0.8125, 0.875, 0.875, 0.875, 0.8681, 0.4142, 0.8613, 0.5, 0.875, 0.5, 0.875, 0.375, 0.8463, 0.375, 0.8125, 0.7089, 0.8125, 0.75, 0.875, 0.75, 0.875, 0.625, 0.8463, 0.625, 0.875, 0.875, 0.8125, 0.875, 0.8437, 1.0, 0.8463, 0.375, 0.875, 0.375, 0.875, 0.25, 0.8125, 0.25, 0.8125, 0.2911, 0.8681, 0.5858, 0.8463, 0.625, 0.875, 0.625, 0.875, 0.5, 0.8613, 0.5, 0.8072, 0.7221, 0.75, 0.7221, 0.75, 0.75, 0.8125, 0.75, 0.8125, 0.7089, 0.8125, 0.875, 0.75, 0.875, 0.7812, 1.0, 0.3245, 0.4651, 0.5349, 0.3245, 0.6755, 0.5349, 0.5645, 0.5128, 0.572, 0.4857, 0.5217, 0.4209, 0.4497, 0.4352, 0.4355, 0.4872, 0.09403, 0.7399, 0.08606, 0.7342, 0.112, 0.7356, 0.1087, 0.791, 0.09086, 0.7939, 0.8125, 0.75, 0.75, 0.75, 0.75, 0.875, 0.8125, 0.875, 0.4006, 0.6487, 0.3513, 0.5994, 0.4651, 0.6755, 0.3513, 0.5994, 0.3245, 0.5349, 0.3245, 0.4651, 0.3513, 0.4006, 0.4006, 0.3513, 0.3245, 0.4651, 0.4006, 0.3513, 0.4651, 0.3245, 0.5349, 0.3245, 0.5349, 0.3245, 0.5994, 0.3513, 0.6487, 0.4006, 0.6487, 0.4006, 0.6755, 0.4651, 0.6755, 0.5349, 0.6755, 0.5349, 0.6487, 0.5994, 0.5994, 0.6487, 0.5994, 0.6487, 0.5349, 0.6755, 0.4651, 0.6755, 0.3513, 0.5994, 0.3245, 0.4651, 0.4651, 0.6755, 0.4006, 0.3513, 0.5349, 0.3245, 0.3245, 0.4651, 0.5349, 0.3245, 0.6487, 0.4006, 0.6755, 0.5349, 0.6755, 0.5349, 0.5994, 0.6487, 0.4651, 0.6755, 0.6755, 0.5349, 0.4651, 0.6755, 0.3245, 0.4651, 0.4355, 0.4872, 0.428, 0.5143, 0.4783, 0.5791, 0.5503, 0.5648, 0.5645, 0.5128, 0.8546, 0.7293, 0.8537, 0.7205, 0.8772, 0.7181, 0.8798, 0.7443, 0.8758, 0.7732, 0.8539, 0.8177, 0.8304, 0.8201, 0.8467, 0.787, 0.8798, 0.9251, 0.8563, 0.9275, 0.8544, 0.8726, 0.8304, 0.8201, 0.8539, 0.8177, 0.8779, 0.8702, 0.05801, 0.8473, 0.08606, 0.8463, 0.08244, 0.8545, 0.07558, 0.9061, 0.08606, 0.9341, 0.05803, 0.935, 0.04391, 0.8974, 0.04728, 0.8716, 0.05342, 0.7351, 0.08147, 0.7342, 0.07257, 0.7906, 0.08606, 0.8463, 0.05801, 0.8473, 0.04452, 0.7916, 0.8798, 0.8682, 0.8817, 0.8262, 0.9052, 0.828, 0.9038, 0.8591, 0.9229, 0.9173, 0.9281, 0.9266, 0.9045, 0.9248, 0.8893, 0.8973, 0.8821, 0.7713, 0.9045, 0.7181, 0.9281, 0.7198, 0.9055, 0.7731, 0.9052, 0.828, 0.8817, 0.8262, 0.002206, 0.8699, 0.01184, 0.8465, 0.03991, 0.8473, 0.03666, 0.8552, 0.03213, 0.906, 0.04391, 0.9345, 0.01587, 0.9337, 0.0, 0.8954, 0.03991, 0.8473, 0.01184, 0.8465, 0.002648, 0.79, 0.01584, 0.7342, 0.04391, 0.735, 0.03071, 0.7908, 1.0, 0.5, 1.0, 0.9859, 0.9428, 0.9821, 0.8889, 0.9838, 0.8333, 0.9906, 0.8333, 0.5, 0.681, 0.9889, 0.6667, 0.9906, 0.6667, 0.5, 0.8333, 0.5, 0.8333, 0.9906, 0.819, 0.9889, 0.75, 0.9859, 0.5572, 0.9821, 0.5, 0.9859, 0.5, 0.5, 0.6667, 0.5, 0.6667, 0.9906, 0.6111, 0.9838, 0.3333, 0.9906, 0.3333, 0.5, 0.5, 0.5, 0.5, 0.9859, 0.5, 0.9859, 0.4428, 0.9821, 0.3889, 0.9838, 0.1667, 0.9906, 0.1667, 0.5, 0.3333, 0.5, 0.3333, 0.9906, 0.319, 0.9889, 0.25, 0.9859, 0.181, 0.9889, 0.1667, 0.5, 0.1667, 0.9906, 0.1111, 0.9838, 0.05719, 0.9821, -8.941e-08, 0.9859, -8.941e-08, 0.5, 0.7514, 0.7181, 0.8304, 0.7582, 0.8304, 0.8373, 0.7514, 0.8764, 0.7514, 0.8591, 0.8131, 0.8286, 0.8131, 0.7667, 0.7514, 0.7354, 0.7514, 0.8591, 0.7514, 0.8764, 0.6724, 0.8364, 0.6724, 0.7572, 0.7514, 0.7181, 0.7514, 0.7354, 0.6897, 0.7659, 0.6897, 0.8278, 1.224, 0.3718, 1.224, 1.051, 1.588, 1.051, 1.588, 0.3718, 1.224, 0.3718, 0.8609, 0.3718, 0.8609, 1.051, 1.224, 1.051, 0.4975, 1.051, 0.6222, 1.051, 0.8609, 1.051, 0.8609, 0.3718, 0.4975, 0.3718, 0.1342, 1.051, 0.4975, 1.051, 0.4975, 0.3718, 0.1342, 0.3718, -0.2291, 0.3718, -0.2291, 1.051, 0.1342, 1.051, 0.1342, 0.3718, -0.2291, 1.051, -0.2291, 0.3718, -0.5925, 0.3718, -0.5925, 1.051, -0.4678, 1.051])
me_sphere.materials.append(mat_stem)
me_sphere.materials.append(mat_eye_outside)
me_sphere.materials.append(mat_eye_inside)
me_sphere.materials.append(mat_eye_floor)
me_sphere.materials.append(mat_stem_inside)
me_sphere.use_remesh_fix_poles = True
me_sphere.use_remesh_preserve_attributes = False
me_sphere.update()
me_cylinder = bpy.data.meshes.new('Cylinder')
me_cylinder.from_pydata([(0.0, 1.0, -1.0), (0.0, 1.0, 1.0), (0.1951, 0.9808, -1.0), (0.1951, 0.9808, 1.0), (0.3827, 0.9239, -1.0), (0.3827, 0.9239, 1.0), (0.5556, 0.8315, -1.0), (0.5556, 0.8315, 1.0), (0.7071, 0.7071, -1.0), (0.7071, 0.7071, 1.0), (0.8315, 0.5556, -1.0), (0.8315, 0.5556, 1.0), (0.9239, 0.3827, -1.0), (0.9239, 0.3827, 1.0), (0.9808, 0.1951, -1.0), (0.9808, 0.1951, 1.0), (1.0, -4.371e-08, -1.0), (1.0, -4.371e-08, 1.0), (0.9808, -0.1951, -1.0), (0.9808, -0.1951, 1.0), (0.9239, -0.3827, -1.0), (0.9239, -0.3827, 1.0), (0.8315, -0.5556, -1.0), (0.8315, -0.5556, 1.0), (0.7071, -0.7071, -1.0), (0.7071, -0.7071, 1.0), (0.5556, -0.8315, -1.0), (0.5556, -0.8315, 1.0), (0.3827, -0.9239, -1.0), (0.3827, -0.9239, 1.0), (0.1951, -0.9808, -1.0), (0.1951, -0.9808, 1.0), (-8.742e-08, -1.0, -1.0), (-8.742e-08, -1.0, 1.0), (-0.1951, -0.9808, -1.0), (-0.1951, -0.9808, 1.0), (-0.3827, -0.9239, -1.0), (-0.3827, -0.9239, 1.0), (-0.5556, -0.8315, -1.0), (-0.5556, -0.8315, 1.0), (-0.7071, -0.7071, -1.0), (-0.7071, -0.7071, 1.0), (-0.8315, -0.5556, -1.0), (-0.8315, -0.5556, 1.0), (-0.9239, -0.3827, -1.0), (-0.9239, -0.3827, 1.0), (-0.9808, -0.1951, -1.0), (-0.9808, -0.1951, 1.0), (-1.0, 1.192e-08, -1.0), (-1.0, 1.192e-08, 1.0), (-0.9808, 0.1951, -1.0), (-0.9808, 0.1951, 1.0), (-0.9239, 0.3827, -1.0), (-0.9239, 0.3827, 1.0), (-0.8315, 0.5556, -1.0), (-0.8315, 0.5556, 1.0), (-0.7071, 0.7071, -1.0), (-0.7071, 0.7071, 1.0), (-0.5556, 0.8315, -1.0), (-0.5556, 0.8315, 1.0), (-0.3827, 0.9239, -1.0), (-0.3827, 0.9239, 1.0), (-0.1951, 0.9808, -1.0), (-0.1951, 0.9808, 1.0)], [], [(0, 1, 3, 2), (2, 3, 5, 4), (4, 5, 7, 6), (6, 7, 9, 8), (8, 9, 11, 10), (10, 11, 13, 12), (12, 13, 15, 14), (14, 15, 17, 16), (16, 17, 19, 18), (18, 19, 21, 20), (20, 21, 23, 22), (22, 23, 25, 24), (24, 25, 27, 26), (26, 27, 29, 28), (28, 29, 31, 30), (30, 31, 33, 32), (32, 33, 35, 34), (34, 35, 37, 36), (36, 37, 39, 38), (38, 39, 41, 40), (40, 41, 43, 42), (42, 43, 45, 44), (44, 45, 47, 46), (46, 47, 49, 48), (48, 49, 51, 50), (50, 51, 53, 52), (52, 53, 55, 54), (54, 55, 57, 56), (56, 57, 59, 58), (58, 59, 61, 60), (3, 1, 63, 61, 59, 57, 55, 53, 51, 49, 47, 45, 43, 41, 39, 37, 35, 33, 31, 29, 27, 25, 23, 21, 19, 17, 15, 13, 11, 9, 7, 5), (60, 61, 63, 62), (62, 63, 1, 0), (0, 2, 4, 6, 8, 10, 12, 14, 16, 18, 20, 22, 24, 26, 28, 30, 32, 34, 36, 38, 40, 42, 44, 46, 48, 50, 52, 54, 56, 58, 60, 62)])
_uv = me_cylinder.uv_layers.new(name='UVMap')
_uv.uv.foreach_set('vector', [1.0, 0.5, 1.0, 1.0, 0.9688, 1.0, 0.9688, 0.5, 0.9688, 0.5, 0.9688, 1.0, 0.9375, 1.0, 0.9375, 0.5, 0.9375, 0.5, 0.9375, 1.0, 0.9062, 1.0, 0.9062, 0.5, 0.9062, 0.5, 0.9062, 1.0, 0.875, 1.0, 0.875, 0.5, 0.875, 0.5, 0.875, 1.0, 0.8438, 1.0, 0.8438, 0.5, 0.8438, 0.5, 0.8438, 1.0, 0.8125, 1.0, 0.8125, 0.5, 0.8125, 0.5, 0.8125, 1.0, 0.7812, 1.0, 0.7812, 0.5, 0.7812, 0.5, 0.7812, 1.0, 0.75, 1.0, 0.75, 0.5, 0.75, 0.5, 0.75, 1.0, 0.7188, 1.0, 0.7188, 0.5, 0.7188, 0.5, 0.7188, 1.0, 0.6875, 1.0, 0.6875, 0.5, 0.6875, 0.5, 0.6875, 1.0, 0.6562, 1.0, 0.6562, 0.5, 0.6562, 0.5, 0.6562, 1.0, 0.625, 1.0, 0.625, 0.5, 0.625, 0.5, 0.625, 1.0, 0.5938, 1.0, 0.5938, 0.5, 0.5938, 0.5, 0.5938, 1.0, 0.5625, 1.0, 0.5625, 0.5, 0.5625, 0.5, 0.5625, 1.0, 0.5312, 1.0, 0.5312, 0.5, 0.5312, 0.5, 0.5312, 1.0, 0.5, 1.0, 0.5, 0.5, 0.5, 0.5, 0.5, 1.0, 0.4688, 1.0, 0.4688, 0.5, 0.4688, 0.5, 0.4688, 1.0, 0.4375, 1.0, 0.4375, 0.5, 0.4375, 0.5, 0.4375, 1.0, 0.4062, 1.0, 0.4062, 0.5, 0.4062, 0.5, 0.4062, 1.0, 0.375, 1.0, 0.375, 0.5, 0.375, 0.5, 0.375, 1.0, 0.3438, 1.0, 0.3438, 0.5, 0.3438, 0.5, 0.3438, 1.0, 0.3125, 1.0, 0.3125, 0.5, 0.3125, 0.5, 0.3125, 1.0, 0.2812, 1.0, 0.2812, 0.5, 0.2812, 0.5, 0.2812, 1.0, 0.25, 1.0, 0.25, 0.5, 0.25, 0.5, 0.25, 1.0, 0.2188, 1.0, 0.2188, 0.5, 0.2188, 0.5, 0.2188, 1.0, 0.1875, 1.0, 0.1875, 0.5, 0.1875, 0.5, 0.1875, 1.0, 0.1562, 1.0, 0.1562, 0.5, 0.1562, 0.5, 0.1562, 1.0, 0.125, 1.0, 0.125, 0.5, 0.125, 0.5, 0.125, 1.0, 0.09375, 1.0, 0.09375, 0.5, 0.09375, 0.5, 0.09375, 1.0, 0.0625, 1.0, 0.0625, 0.5, 0.2968, 0.4854, 0.25, 0.49, 0.2032, 0.4854, 0.1582, 0.4717, 0.1167, 0.4496, 0.08029, 0.4197, 0.05045, 0.3833, 0.02827, 0.3418, 0.01461, 0.2968, 0.01, 0.25, 0.01461, 0.2032, 0.02827, 0.1582, 0.05045, 0.1167, 0.08029, 0.08029, 0.1167, 0.05045, 0.1582, 0.02827, 0.2032, 0.01461, 0.25, 0.01, 0.2968, 0.01461, 0.3418, 0.02827, 0.3833, 0.05045, 0.4197, 0.08029, 0.4496, 0.1167, 0.4717, 0.1582, 0.4854, 0.2032, 0.49, 0.25, 0.4854, 0.2968, 0.4717, 0.3418, 0.4496, 0.3833, 0.4197, 0.4197, 0.3833, 0.4496, 0.3418, 0.4717, 0.0625, 0.5, 0.0625, 1.0, 0.03125, 1.0, 0.03125, 0.5, 0.03125, 0.5, 0.03125, 1.0, 0.0, 1.0, 0.0, 0.5, 0.75, 0.49, 0.7968, 0.4854, 0.8418, 0.4717, 0.8833, 0.4496, 0.9197, 0.4197, 0.9496, 0.3833, 0.9717, 0.3418, 0.9854, 0.2968, 0.99, 0.25, 0.9854, 0.2032, 0.9717, 0.1582, 0.9496, 0.1167, 0.9197, 0.08029, 0.8833, 0.05045, 0.8418, 0.02827, 0.7968, 0.01461, 0.75, 0.01, 0.7032, 0.01461, 0.6582, 0.02827, 0.6167, 0.05045, 0.5803, 0.08029, 0.5504, 0.1167, 0.5283, 0.1582, 0.5146, 0.2032, 0.51, 0.25, 0.5146, 0.2968, 0.5283, 0.3418, 0.5504, 0.3833, 0.5803, 0.4197, 0.6167, 0.4496, 0.6582, 0.4717, 0.7032, 0.4854])
me_cylinder.use_remesh_fix_poles = True
me_cylinder.use_remesh_preserve_attributes = False
me_cylinder.update()
me_cylinder_002 = bpy.data.meshes.new('Cylinder.002')
me_cylinder_002.from_pydata([(0.0, 1.0, 0.529), (0.0, 1.0, 3.252), (0.866, 0.5, 0.529), (0.866, 0.5, 3.252), (0.866, -0.5, 0.529), (0.866, -0.5, 3.252), (-8.742e-08, -1.0, 0.529), (-8.742e-08, -1.0, 3.252), (-0.866, -0.5, 0.529), (-0.866, -0.5, 3.252), (-0.866, 0.5, 0.529), (-0.866, 0.5, 3.252)], [], [(0, 1, 3, 2), (2, 3, 5, 4), (4, 5, 7, 6), (6, 7, 9, 8), (3, 1, 11, 9, 7, 5), (8, 9, 11, 10), (10, 11, 1, 0), (0, 2, 4, 6, 8, 10)])
_uv = me_cylinder_002.uv_layers.new(name='UVMap')
_uv.uv.foreach_set('vector', [1.0, 0.5, 1.0, 1.0, 0.8333, 1.0, 0.8333, 0.5, 0.8333, 0.5, 0.8333, 1.0, 0.6667, 1.0, 0.6667, 0.5, 0.6667, 0.5, 0.6667, 1.0, 0.5, 1.0, 0.5, 0.5, 0.5, 0.5, 0.5, 1.0, 0.3333, 1.0, 0.3333, 0.5, 0.4578, 0.37, 0.25, 0.49, 0.04215, 0.37, 0.04215, 0.13, 0.25, 0.01, 0.4578, 0.13, 0.3333, 0.5, 0.3333, 1.0, 0.1667, 1.0, 0.1667, 0.5, 0.1667, 0.5, 0.1667, 1.0, -8.941e-08, 1.0, -8.941e-08, 0.5, 0.75, 0.49, 0.9578, 0.37, 0.9578, 0.13, 0.75, 0.01, 0.5422, 0.13, 0.5422, 0.37])
me_cylinder_002.use_remesh_fix_poles = True
me_cylinder_002.use_remesh_preserve_attributes = False
me_cylinder_002.update()
me_cylinder_003 = bpy.data.meshes.new('Cylinder.003')
me_cylinder_003.from_pydata([(0.0, 1.0, 0.529), (0.0, 1.0, 4.711), (0.866, 0.5, 0.529), (0.866, 0.5, 4.711), (0.866, -0.5, 0.529), (0.866, -0.5, 4.711), (-8.742e-08, -1.0, 0.529), (-8.742e-08, -1.0, 4.711), (-0.866, -0.5, 0.529), (-0.866, -0.5, 4.711), (-0.866, 0.5, 0.529), (-0.866, 0.5, 4.711)], [], [(0, 1, 3, 2), (2, 3, 5, 4), (4, 5, 7, 6), (6, 7, 9, 8), (3, 1, 11, 9, 7, 5), (8, 9, 11, 10), (10, 11, 1, 0), (0, 2, 4, 6, 8, 10)])
_uv = me_cylinder_003.uv_layers.new(name='UVMap')
_uv.uv.foreach_set('vector', [1.0, 0.5, 1.0, 1.0, 0.8333, 1.0, 0.8333, 0.5, 0.8333, 0.5, 0.8333, 1.0, 0.6667, 1.0, 0.6667, 0.5, 0.6667, 0.5, 0.6667, 1.0, 0.5, 1.0, 0.5, 0.5, 0.5, 0.5, 0.5, 1.0, 0.3333, 1.0, 0.3333, 0.5, 0.4578, 0.37, 0.25, 0.49, 0.04215, 0.37, 0.04215, 0.13, 0.25, 0.01, 0.4578, 0.13, 0.3333, 0.5, 0.3333, 1.0, 0.1667, 1.0, 0.1667, 0.5, 0.1667, 0.5, 0.1667, 1.0, -8.941e-08, 1.0, -8.941e-08, 0.5, 0.75, 0.49, 0.9578, 0.37, 0.9578, 0.13, 0.75, 0.01, 0.5422, 0.13, 0.5422, 0.37])
me_cylinder_003.use_remesh_fix_poles = True
me_cylinder_003.use_remesh_preserve_attributes = False
me_cylinder_003.update()

# ---- objects
ob_theeye = bpy.data.objects.new('TheEye', me_sphere)
ob_cylinder = bpy.data.objects.new('Cylinder', me_cylinder)
ob_cylinder_001 = bpy.data.objects.new('Cylinder.001', me_cylinder_002)
ob_cylinder_002 = bpy.data.objects.new('Cylinder.002', me_cylinder_003)

# ---- transforms, parenting, visibility, modifiers, constraints
ob_theeye.location = (0.0, 0.0, 15.45)
ob_theeye.scale = (7.5, 7.5, 7.5)
ob_cylinder.location = (-1.66, 12.0, 1.0)
ob_cylinder.scale = (0.5, 0.5, 1.0)
ob_cylinder_001.location = (0.0, 0.0, 0.5131)
ob_cylinder_001.scale = (2.887, 2.5, 2.5)
ob_cylinder_002.location = (0.0, 0.0, 0.5131)
ob_cylinder_002.scale = (2.256, 1.954, 2.5)

# ---- collection membership
col_collection.objects.link(ob_theeye)
col_hidden.objects.link(ob_cylinder)
col_hidden.objects.link(ob_cylinder_001)
col_hidden.objects.link(ob_cylinder_002)
def _layer_coll(name, lc=None):
    lc = lc or bpy.context.view_layer.layer_collection
    for c in lc.children:
        if c.name == name: return c
        r = _layer_coll(name, c)
        if r: return r
_layer_coll('hidden').exclude = True

# ---- scene / render settings (as saved in the file)
scene.frame_start = 1; scene.frame_end = 250; scene.frame_set(1)
scene.render.engine = 'BLENDER_EEVEE_NEXT'
scene.cycles.sampling_pattern = 'TABULATED_SOBOL'
scene.cycles.use_light_tree = False
scene.view_settings.view_transform = 'Filmic'
bpy.context.view_layer.update()

# ---- added for rendering (the .blend has no active camera and no usable light): camera, sun
cam_auto = bpy.data.cameras.new('AutoCamera')
cam_auto.lens = 50.0
cam_auto.sensor_width = 36.0
cam_auto.clip_end = 1000.0
ob_auto_camera = bpy.data.objects.new('AutoCamera', cam_auto)
scene.collection.objects.link(ob_auto_camera)
ob_auto_camera.location = (28.993, -35.5239, 34.1709)
ob_auto_camera.rotation_euler = (1.09748, -7.21219e-08, 0.694738)
scene.camera = ob_auto_camera
light_auto_sun = bpy.data.lights.new('AutoSun', 'SUN')
light_auto_sun.energy = 3.0
light_auto_sun.angle = 0.0523599
ob_auto_sun = bpy.data.objects.new('AutoSun', light_auto_sun)
scene.collection.objects.link(ob_auto_sun)
ob_auto_sun.rotation_euler = (0.872665, 0.174533, 0.523599)
bpy.context.view_layer.update()
